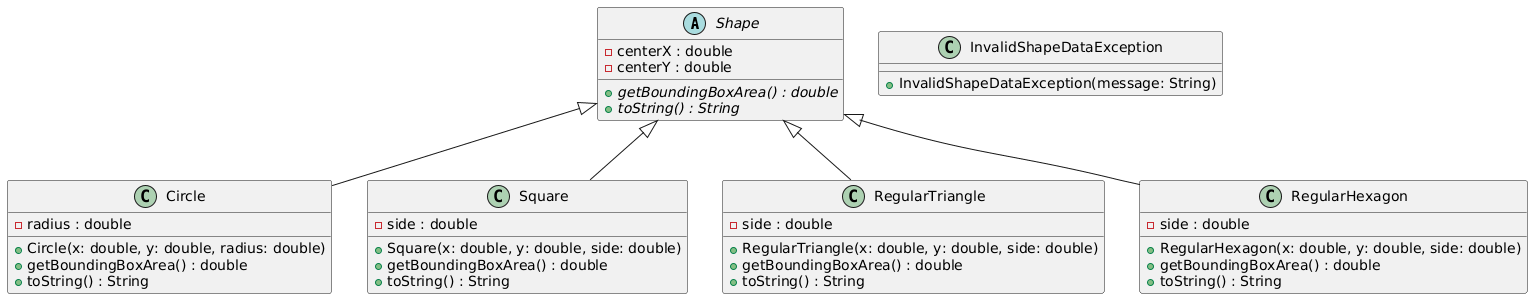

The diagram above was rendered by PlantUML. Its source (embedded in the PNG):
@startuml
abstract class Shape {
    - centerX : double
    - centerY : double
    {abstract} + getBoundingBoxArea() : double
    {abstract} + toString() : String
}

class Circle {
    - radius : double
    + Circle(x: double, y: double, radius: double)
    + getBoundingBoxArea() : double
    + toString() : String
}

class Square {
    - side : double
    + Square(x: double, y: double, side: double)
    + getBoundingBoxArea() : double
    + toString() : String
}

class RegularTriangle {
    - side : double
    + RegularTriangle(x: double, y: double, side: double)
    + getBoundingBoxArea() : double
    + toString() : String
}

class RegularHexagon {
    - side : double
    + RegularHexagon(x: double, y: double, side: double)
    + getBoundingBoxArea() : double
    + toString() : String
}

class InvalidShapeDataException {
    + InvalidShapeDataException(message: String)
}

Shape <|-- Circle
Shape <|-- Square
Shape <|-- RegularTriangle
Shape <|-- RegularHexagon
@enduml